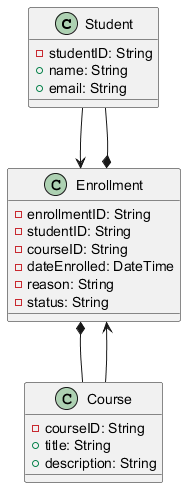

The diagram above was rendered by PlantUML. Its source (embedded in the PNG):
@startuml
class Student {
    - studentID: String
    + name: String
    + email: String
}

class Course {
    - courseID: String
    + title: String
    + description: String
}

class Enrollment {
    - enrollmentID: String
    - studentID: String
    - courseID: String
    - dateEnrolled: DateTime
    - reason: String
    - status: String
}

Student --> Enrollment
Course --> Enrollment

Enrollment *-- Student
Enrollment *-- Course
@enduml